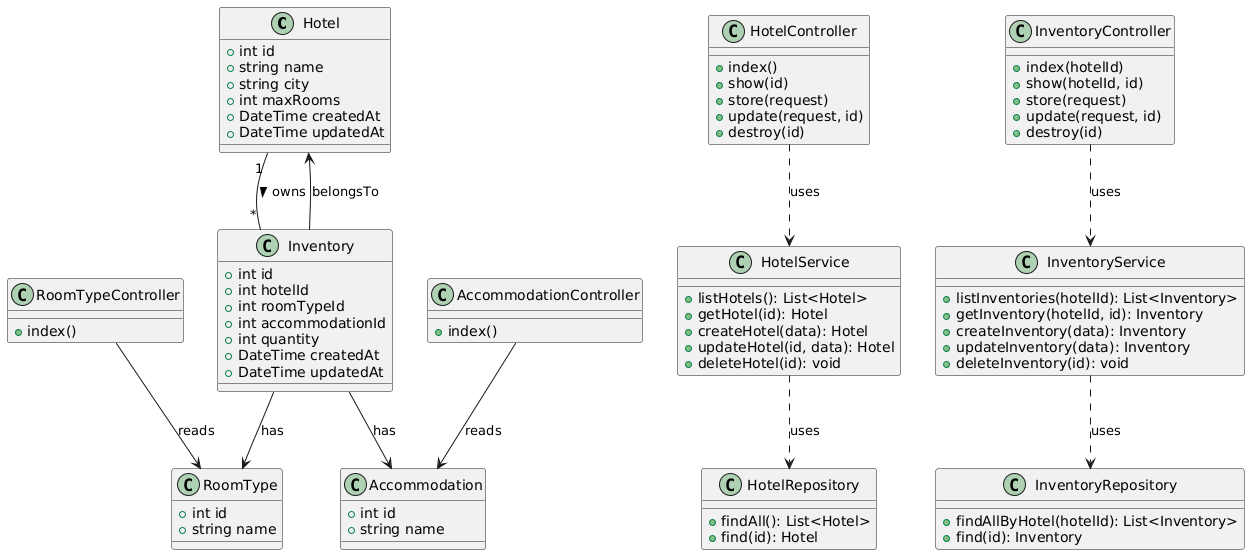

The diagram above was rendered by PlantUML. Its source (embedded in the PNG):
@startuml
' Entities
class Hotel {
  +int id
  +string name
  +string city
  +int maxRooms
  +DateTime createdAt
  +DateTime updatedAt
}
class Inventory {
  +int id
  +int hotelId
  +int roomTypeId
  +int accommodationId
  +int quantity
  +DateTime createdAt
  +DateTime updatedAt
}
class RoomType {
  +int id
  +string name
}
class Accommodation {
  +int id
  +string name
}

' Services
class HotelService {
  +listHotels(): List<Hotel>
  +getHotel(id): Hotel
  +createHotel(data): Hotel
  +updateHotel(id, data): Hotel
  +deleteHotel(id): void
}
class InventoryService {
  +listInventories(hotelId): List<Inventory>
  +getInventory(hotelId, id): Inventory
  +createInventory(data): Inventory
  +updateInventory(data): Inventory
  +deleteInventory(id): void
}

' Controllers
class HotelController {
  +index()
  +show(id)
  +store(request)
  +update(request, id)
  +destroy(id)
}
class InventoryController {
  +index(hotelId)
  +show(hotelId, id)
  +store(request)
  +update(request, id)
  +destroy(id)
}
class RoomTypeController {
  +index()
}
class AccommodationController {
  +index()
}

' Repositories
class HotelRepository {
  +findAll(): List<Hotel>
  +find(id): Hotel
}
class InventoryRepository {
  +findAllByHotel(hotelId): List<Inventory>
  +find(id): Inventory
}

' Relationships
Hotel "1" -- "*" Inventory : owns >
Inventory --> Hotel : belongsTo
Inventory --> RoomType : has
Inventory --> Accommodation : has
HotelController ..> HotelService : uses
InventoryController ..> InventoryService : uses
HotelService ..> HotelRepository : uses
InventoryService ..> InventoryRepository : uses
RoomTypeController --> RoomType : reads
AccommodationController --> Accommodation : reads
@enduml